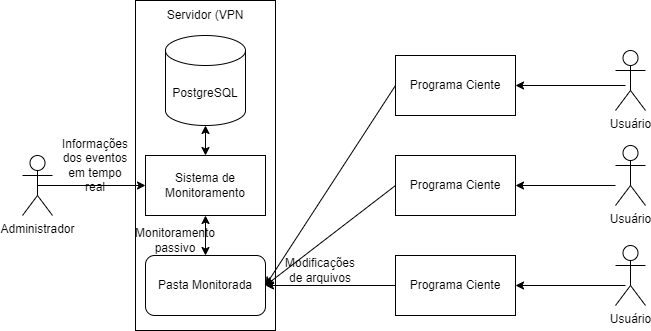

The diagram above was exported from draw.io. Its source (the exported page's mxGraphModel, read from the mxfile embedded in the PNG):
<mxGraphModel dx="1707" dy="460" grid="1" gridSize="10" guides="1" tooltips="1" connect="1" arrows="1" fold="1" page="1" pageScale="1" pageWidth="827" pageHeight="1169" math="0" shadow="0">
  <root>
    <mxCell id="0" />
    <mxCell id="1" parent="0" />
    <mxCell id="zbotVtk6RhWmyAB5A7QL-1" value="" style="rounded=0;whiteSpace=wrap;html=1;" vertex="1" parent="1">
      <mxGeometry x="-300" y="35" width="140" height="330" as="geometry" />
    </mxCell>
    <mxCell id="x1wRcTQOkbbiCkN-ZOQM-19" style="edgeStyle=orthogonalEdgeStyle;rounded=0;orthogonalLoop=1;jettySize=auto;html=1;exitX=0.5;exitY=0.5;exitDx=0;exitDy=0;exitPerimeter=0;entryX=0;entryY=0.5;entryDx=0;entryDy=0;" parent="1" source="x1wRcTQOkbbiCkN-ZOQM-4" target="x1wRcTQOkbbiCkN-ZOQM-9" edge="1">
      <mxGeometry relative="1" as="geometry" />
    </mxCell>
    <mxCell id="x1wRcTQOkbbiCkN-ZOQM-4" value="&lt;font style=&quot;vertical-align: inherit;&quot;&gt;&lt;font style=&quot;vertical-align: inherit;&quot;&gt;Administrador&lt;/font&gt;&lt;/font&gt;" style="shape=umlActor;verticalLabelPosition=bottom;verticalAlign=top;html=1;outlineConnect=0;" parent="1" vertex="1">
      <mxGeometry x="-413" y="190" width="30" height="60" as="geometry" />
    </mxCell>
    <mxCell id="x1wRcTQOkbbiCkN-ZOQM-5" value="&lt;font style=&quot;vertical-align: inherit;&quot;&gt;&lt;font style=&quot;vertical-align: inherit;&quot;&gt;Pasta Monitorada&lt;/font&gt;&lt;/font&gt;" style="rounded=1;whiteSpace=wrap;html=1;" parent="1" vertex="1">
      <mxGeometry x="-290" y="290" width="120" height="60" as="geometry" />
    </mxCell>
    <mxCell id="x1wRcTQOkbbiCkN-ZOQM-6" value="&lt;font style=&quot;vertical-align: inherit;&quot;&gt;&lt;font style=&quot;vertical-align: inherit;&quot;&gt;Usuário&lt;/font&gt;&lt;/font&gt;" style="shape=umlActor;verticalLabelPosition=bottom;verticalAlign=top;html=1;outlineConnect=0;" parent="1" vertex="1">
      <mxGeometry x="180" y="85" width="30" height="60" as="geometry" />
    </mxCell>
    <mxCell id="x1wRcTQOkbbiCkN-ZOQM-7" value="&lt;font style=&quot;vertical-align: inherit;&quot;&gt;&lt;font style=&quot;vertical-align: inherit;&quot;&gt;Usuário&lt;/font&gt;&lt;/font&gt;" style="shape=umlActor;verticalLabelPosition=bottom;verticalAlign=top;html=1;outlineConnect=0;" parent="1" vertex="1">
      <mxGeometry x="180" y="180" width="30" height="60" as="geometry" />
    </mxCell>
    <mxCell id="x1wRcTQOkbbiCkN-ZOQM-8" value="&lt;font style=&quot;vertical-align: inherit;&quot;&gt;&lt;font style=&quot;vertical-align: inherit;&quot;&gt;Usuário&lt;/font&gt;&lt;/font&gt;" style="shape=umlActor;verticalLabelPosition=bottom;verticalAlign=top;html=1;outlineConnect=0;" parent="1" vertex="1">
      <mxGeometry x="180" y="280" width="30" height="60" as="geometry" />
    </mxCell>
    <mxCell id="x1wRcTQOkbbiCkN-ZOQM-9" value="&lt;font style=&quot;vertical-align: inherit;&quot;&gt;&lt;font style=&quot;vertical-align: inherit;&quot;&gt;Sistema de Monitoramento&lt;/font&gt;&lt;/font&gt;" style="rounded=0;whiteSpace=wrap;html=1;" parent="1" vertex="1">
      <mxGeometry x="-290" y="190" width="120" height="60" as="geometry" />
    </mxCell>
    <mxCell id="zbotVtk6RhWmyAB5A7QL-2" value="&lt;font style=&quot;vertical-align: inherit;&quot;&gt;&lt;font style=&quot;vertical-align: inherit;&quot;&gt;PostgreSQL&lt;/font&gt;&lt;/font&gt;" style="shape=cylinder3;whiteSpace=wrap;html=1;boundedLbl=1;backgroundOutline=1;size=15;" vertex="1" parent="1">
      <mxGeometry x="-270" y="70" width="80" height="90" as="geometry" />
    </mxCell>
    <mxCell id="zbotVtk6RhWmyAB5A7QL-4" value="" style="endArrow=classic;startArrow=classic;html=1;rounded=0;exitX=0.5;exitY=0;exitDx=0;exitDy=0;" edge="1" parent="1" source="x1wRcTQOkbbiCkN-ZOQM-5" target="x1wRcTQOkbbiCkN-ZOQM-9">
      <mxGeometry width="50" height="50" relative="1" as="geometry">
        <mxPoint x="10" y="270" as="sourcePoint" />
        <mxPoint x="60" y="220" as="targetPoint" />
      </mxGeometry>
    </mxCell>
    <mxCell id="zbotVtk6RhWmyAB5A7QL-5" value="" style="endArrow=classic;startArrow=classic;html=1;rounded=0;entryX=0.5;entryY=1;entryDx=0;entryDy=0;entryPerimeter=0;exitX=0.5;exitY=0;exitDx=0;exitDy=0;" edge="1" parent="1" source="x1wRcTQOkbbiCkN-ZOQM-9" target="zbotVtk6RhWmyAB5A7QL-2">
      <mxGeometry width="50" height="50" relative="1" as="geometry">
        <mxPoint x="10" y="270" as="sourcePoint" />
        <mxPoint x="60" y="220" as="targetPoint" />
      </mxGeometry>
    </mxCell>
    <mxCell id="zbotVtk6RhWmyAB5A7QL-6" value="&lt;font style=&quot;vertical-align: inherit;&quot;&gt;&lt;font style=&quot;vertical-align: inherit;&quot;&gt;Servidor (VPN&lt;/font&gt;&lt;/font&gt;" style="text;html=1;align=center;verticalAlign=middle;whiteSpace=wrap;rounded=0;" vertex="1" parent="1">
      <mxGeometry x="-280" y="35" width="100" height="30" as="geometry" />
    </mxCell>
    <mxCell id="zbotVtk6RhWmyAB5A7QL-7" value="&lt;font style=&quot;vertical-align: inherit;&quot;&gt;&lt;font style=&quot;vertical-align: inherit;&quot;&gt;Programa Ciente&lt;/font&gt;&lt;/font&gt;" style="rounded=0;whiteSpace=wrap;html=1;" vertex="1" parent="1">
      <mxGeometry x="-40" y="90" width="120" height="60" as="geometry" />
    </mxCell>
    <mxCell id="zbotVtk6RhWmyAB5A7QL-8" value="&lt;font style=&quot;vertical-align: inherit;&quot;&gt;&lt;font style=&quot;vertical-align: inherit;&quot;&gt;Programa Ciente&lt;/font&gt;&lt;/font&gt;" style="rounded=0;whiteSpace=wrap;html=1;" vertex="1" parent="1">
      <mxGeometry x="-40" y="190" width="120" height="60" as="geometry" />
    </mxCell>
    <mxCell id="zbotVtk6RhWmyAB5A7QL-9" value="&lt;font style=&quot;vertical-align: inherit;&quot;&gt;&lt;font style=&quot;vertical-align: inherit;&quot;&gt;Programa Ciente&lt;/font&gt;&lt;/font&gt;" style="rounded=0;whiteSpace=wrap;html=1;" vertex="1" parent="1">
      <mxGeometry x="-40" y="290" width="120" height="60" as="geometry" />
    </mxCell>
    <mxCell id="zbotVtk6RhWmyAB5A7QL-10" value="" style="endArrow=classic;html=1;rounded=0;" edge="1" parent="1" target="zbotVtk6RhWmyAB5A7QL-7">
      <mxGeometry width="50" height="50" relative="1" as="geometry">
        <mxPoint x="190" y="120" as="sourcePoint" />
        <mxPoint x="90" y="120" as="targetPoint" />
      </mxGeometry>
    </mxCell>
    <mxCell id="zbotVtk6RhWmyAB5A7QL-11" value="" style="endArrow=classic;html=1;rounded=0;entryX=1;entryY=0.5;entryDx=0;entryDy=0;" edge="1" parent="1" target="zbotVtk6RhWmyAB5A7QL-9">
      <mxGeometry width="50" height="50" relative="1" as="geometry">
        <mxPoint x="190" y="320" as="sourcePoint" />
        <mxPoint x="60" y="220" as="targetPoint" />
      </mxGeometry>
    </mxCell>
    <mxCell id="zbotVtk6RhWmyAB5A7QL-12" value="" style="endArrow=classic;html=1;rounded=0;entryX=1;entryY=0.5;entryDx=0;entryDy=0;" edge="1" parent="1" target="zbotVtk6RhWmyAB5A7QL-8">
      <mxGeometry width="50" height="50" relative="1" as="geometry">
        <mxPoint x="180" y="220" as="sourcePoint" />
        <mxPoint x="100" y="220" as="targetPoint" />
      </mxGeometry>
    </mxCell>
    <mxCell id="zbotVtk6RhWmyAB5A7QL-13" value="" style="endArrow=classic;html=1;rounded=0;exitX=0;exitY=0.5;exitDx=0;exitDy=0;entryX=1;entryY=0.5;entryDx=0;entryDy=0;" edge="1" parent="1" source="zbotVtk6RhWmyAB5A7QL-7" target="x1wRcTQOkbbiCkN-ZOQM-5">
      <mxGeometry width="50" height="50" relative="1" as="geometry">
        <mxPoint x="10" y="270" as="sourcePoint" />
        <mxPoint x="60" y="220" as="targetPoint" />
      </mxGeometry>
    </mxCell>
    <mxCell id="zbotVtk6RhWmyAB5A7QL-14" value="" style="endArrow=classic;html=1;rounded=0;exitX=0;exitY=0.5;exitDx=0;exitDy=0;entryX=1;entryY=0.5;entryDx=0;entryDy=0;" edge="1" parent="1" source="zbotVtk6RhWmyAB5A7QL-8" target="x1wRcTQOkbbiCkN-ZOQM-5">
      <mxGeometry width="50" height="50" relative="1" as="geometry">
        <mxPoint x="10" y="270" as="sourcePoint" />
        <mxPoint x="60" y="220" as="targetPoint" />
      </mxGeometry>
    </mxCell>
    <mxCell id="zbotVtk6RhWmyAB5A7QL-15" value="" style="endArrow=classic;html=1;rounded=0;exitX=0;exitY=0.5;exitDx=0;exitDy=0;" edge="1" parent="1" source="zbotVtk6RhWmyAB5A7QL-9" target="x1wRcTQOkbbiCkN-ZOQM-5">
      <mxGeometry width="50" height="50" relative="1" as="geometry">
        <mxPoint x="10" y="270" as="sourcePoint" />
        <mxPoint x="60" y="220" as="targetPoint" />
      </mxGeometry>
    </mxCell>
    <mxCell id="zbotVtk6RhWmyAB5A7QL-16" value="&lt;font style=&quot;vertical-align: inherit;&quot;&gt;&lt;font style=&quot;vertical-align: inherit;&quot;&gt;Modificações de arquivos&lt;/font&gt;&lt;/font&gt;" style="text;html=1;align=center;verticalAlign=middle;whiteSpace=wrap;rounded=0;" vertex="1" parent="1">
      <mxGeometry x="-150" y="290" width="70" height="30" as="geometry" />
    </mxCell>
    <mxCell id="zbotVtk6RhWmyAB5A7QL-17" value="&lt;font style=&quot;vertical-align: inherit;&quot;&gt;&lt;font style=&quot;vertical-align: inherit;&quot;&gt;Monitoramento passivo&lt;/font&gt;&lt;/font&gt;" style="text;html=1;align=center;verticalAlign=middle;whiteSpace=wrap;rounded=0;" vertex="1" parent="1">
      <mxGeometry x="-290" y="260" width="60" height="30" as="geometry" />
    </mxCell>
    <mxCell id="zbotVtk6RhWmyAB5A7QL-18" value="&lt;font style=&quot;vertical-align: inherit;&quot;&gt;&lt;font style=&quot;vertical-align: inherit;&quot;&gt;&lt;font style=&quot;vertical-align: inherit;&quot;&gt;&lt;font style=&quot;vertical-align: inherit;&quot;&gt;Informações dos eventos em tempo real&lt;/font&gt;&lt;/font&gt;&lt;/font&gt;&lt;/font&gt;" style="text;html=1;align=center;verticalAlign=middle;whiteSpace=wrap;rounded=0;" vertex="1" parent="1">
      <mxGeometry x="-370" y="185" width="60" height="30" as="geometry" />
    </mxCell>
  </root>
</mxGraphModel>